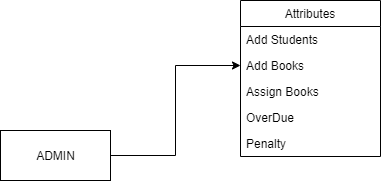

The diagram above was exported from draw.io. Its source (the exported page's mxGraphModel, read from the mxfile embedded in the PNG):
<mxGraphModel dx="868" dy="450" grid="1" gridSize="10" guides="1" tooltips="1" connect="1" arrows="1" fold="1" page="1" pageScale="1" pageWidth="827" pageHeight="1169" math="0" shadow="0">
  <root>
    <mxCell id="0" />
    <mxCell id="1" parent="0" />
    <mxCell id="EAypy9A_tNSm17L0Yp7I-10" style="edgeStyle=elbowEdgeStyle;rounded=0;orthogonalLoop=1;jettySize=auto;html=1;exitX=1;exitY=0.5;exitDx=0;exitDy=0;entryX=0;entryY=0.5;entryDx=0;entryDy=0;" parent="1" source="EAypy9A_tNSm17L0Yp7I-3" target="EAypy9A_tNSm17L0Yp7I-6" edge="1">
      <mxGeometry relative="1" as="geometry" />
    </mxCell>
    <mxCell id="EAypy9A_tNSm17L0Yp7I-3" value="ADMIN" style="html=1;" parent="1" vertex="1">
      <mxGeometry x="70" y="640" width="110" height="50" as="geometry" />
    </mxCell>
    <mxCell id="EAypy9A_tNSm17L0Yp7I-4" value="Attributes" style="swimlane;fontStyle=0;childLayout=stackLayout;horizontal=1;startSize=26;horizontalStack=0;resizeParent=1;resizeParentMax=0;resizeLast=0;collapsible=1;marginBottom=0;direction=east;" parent="1" vertex="1">
      <mxGeometry x="310" y="510" width="140" height="156" as="geometry">
        <mxRectangle x="300" y="30" width="80" height="26" as="alternateBounds" />
      </mxGeometry>
    </mxCell>
    <mxCell id="EAypy9A_tNSm17L0Yp7I-5" value="Add Students" style="text;strokeColor=none;fillColor=none;align=left;verticalAlign=top;spacingLeft=4;spacingRight=4;overflow=hidden;rotatable=0;points=[[0,0.5],[1,0.5]];portConstraint=eastwest;" parent="EAypy9A_tNSm17L0Yp7I-4" vertex="1">
      <mxGeometry y="26" width="140" height="26" as="geometry" />
    </mxCell>
    <mxCell id="EAypy9A_tNSm17L0Yp7I-6" value="Add Books" style="text;strokeColor=none;fillColor=none;align=left;verticalAlign=top;spacingLeft=4;spacingRight=4;overflow=hidden;rotatable=0;points=[[0,0.5],[1,0.5]];portConstraint=eastwest;" parent="EAypy9A_tNSm17L0Yp7I-4" vertex="1">
      <mxGeometry y="52" width="140" height="26" as="geometry" />
    </mxCell>
    <mxCell id="EAypy9A_tNSm17L0Yp7I-7" value="Assign Books&#10;" style="text;strokeColor=none;fillColor=none;align=left;verticalAlign=top;spacingLeft=4;spacingRight=4;overflow=hidden;rotatable=0;points=[[0,0.5],[1,0.5]];portConstraint=eastwest;" parent="EAypy9A_tNSm17L0Yp7I-4" vertex="1">
      <mxGeometry y="78" width="140" height="26" as="geometry" />
    </mxCell>
    <mxCell id="EAypy9A_tNSm17L0Yp7I-8" value="OverDue" style="text;strokeColor=none;fillColor=none;align=left;verticalAlign=top;spacingLeft=4;spacingRight=4;overflow=hidden;rotatable=0;points=[[0,0.5],[1,0.5]];portConstraint=eastwest;" parent="EAypy9A_tNSm17L0Yp7I-4" vertex="1">
      <mxGeometry y="104" width="140" height="26" as="geometry" />
    </mxCell>
    <mxCell id="EAypy9A_tNSm17L0Yp7I-9" value="Penalty" style="text;strokeColor=none;fillColor=none;align=left;verticalAlign=top;spacingLeft=4;spacingRight=4;overflow=hidden;rotatable=0;points=[[0,0.5],[1,0.5]];portConstraint=eastwest;" parent="EAypy9A_tNSm17L0Yp7I-4" vertex="1">
      <mxGeometry y="130" width="140" height="26" as="geometry" />
    </mxCell>
  </root>
</mxGraphModel>